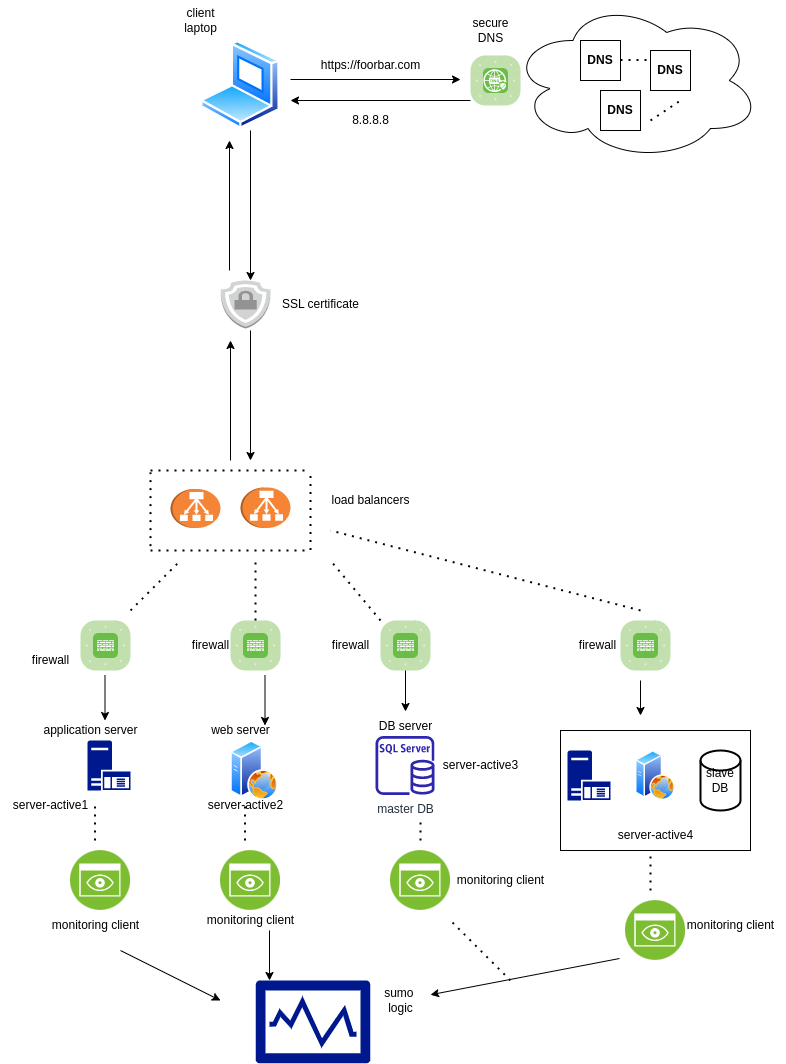

The diagram above was exported from draw.io. Its source (the exported page's mxGraphModel, read from the mxfile embedded in the PNG):
<mxGraphModel dx="1674" dy="768" grid="1" gridSize="10" guides="1" tooltips="1" connect="1" arrows="1" fold="1" page="1" pageScale="1" pageWidth="850" pageHeight="1100" math="0" shadow="0">
  <root>
    <mxCell id="0" />
    <mxCell id="1" parent="0" />
    <mxCell id="HEPi1JVjgZyUX7mVAZuU-1" value="" style="ellipse;shape=cloud;whiteSpace=wrap;html=1;" parent="1" vertex="1">
      <mxGeometry x="560" y="30" width="250" height="160" as="geometry" />
    </mxCell>
    <mxCell id="HEPi1JVjgZyUX7mVAZuU-2" value="&lt;b&gt;DNS&lt;/b&gt;" style="whiteSpace=wrap;html=1;aspect=fixed;" parent="1" vertex="1">
      <mxGeometry x="630" y="70" width="40" height="40" as="geometry" />
    </mxCell>
    <mxCell id="HEPi1JVjgZyUX7mVAZuU-3" value="&lt;b&gt;DNS&lt;/b&gt;" style="whiteSpace=wrap;html=1;aspect=fixed;" parent="1" vertex="1">
      <mxGeometry x="700" y="80" width="40" height="40" as="geometry" />
    </mxCell>
    <mxCell id="HEPi1JVjgZyUX7mVAZuU-4" value="&lt;b&gt;DNS&lt;/b&gt;" style="whiteSpace=wrap;html=1;aspect=fixed;" parent="1" vertex="1">
      <mxGeometry x="650" y="120" width="40" height="40" as="geometry" />
    </mxCell>
    <mxCell id="HEPi1JVjgZyUX7mVAZuU-6" value="" style="verticalLabelPosition=bottom;sketch=0;html=1;fillColor=#6ABD46;strokeColor=#ffffff;verticalAlign=top;align=center;points=[[0.085,0.085,0],[0.915,0.085,0],[0.915,0.915,0],[0.085,0.915,0],[0.25,0,0],[0.5,0,0],[0.75,0,0],[1,0.25,0],[1,0.5,0],[1,0.75,0],[0.75,1,0],[0.5,1,0],[0.25,1,0],[0,0.75,0],[0,0.5,0],[0,0.25,0]];pointerEvents=1;shape=mxgraph.cisco_safe.compositeIcon;bgIcon=mxgraph.cisco_safe.architecture.generic_appliance;resIcon=mxgraph.cisco_safe.architecture.secure_dns;" parent="1" vertex="1">
      <mxGeometry x="520" y="85" width="50" height="50" as="geometry" />
    </mxCell>
    <mxCell id="HEPi1JVjgZyUX7mVAZuU-7" value="" style="endArrow=none;dashed=1;html=1;dashPattern=1 3;strokeWidth=2;rounded=0;" parent="1" edge="1">
      <mxGeometry width="50" height="50" relative="1" as="geometry">
        <mxPoint x="700" y="150" as="sourcePoint" />
        <mxPoint x="730" y="130" as="targetPoint" />
      </mxGeometry>
    </mxCell>
    <mxCell id="HEPi1JVjgZyUX7mVAZuU-8" value="" style="endArrow=none;dashed=1;html=1;dashPattern=1 3;strokeWidth=2;rounded=0;" parent="1" edge="1">
      <mxGeometry width="50" height="50" relative="1" as="geometry">
        <mxPoint x="670" y="89.5" as="sourcePoint" />
        <mxPoint x="700" y="89.5" as="targetPoint" />
      </mxGeometry>
    </mxCell>
    <mxCell id="HEPi1JVjgZyUX7mVAZuU-9" value="" style="endArrow=classic;html=1;rounded=0;" parent="1" edge="1">
      <mxGeometry width="50" height="50" relative="1" as="geometry">
        <mxPoint x="340" y="109" as="sourcePoint" />
        <mxPoint x="510" y="109" as="targetPoint" />
      </mxGeometry>
    </mxCell>
    <mxCell id="HEPi1JVjgZyUX7mVAZuU-10" value="" style="endArrow=classic;html=1;rounded=0;" parent="1" edge="1">
      <mxGeometry width="50" height="50" relative="1" as="geometry">
        <mxPoint x="520" y="130" as="sourcePoint" />
        <mxPoint x="340" y="130" as="targetPoint" />
      </mxGeometry>
    </mxCell>
    <mxCell id="HEPi1JVjgZyUX7mVAZuU-11" value="https://foorbar.com" style="text;html=1;align=center;verticalAlign=middle;resizable=0;points=[];autosize=1;strokeColor=none;fillColor=none;" parent="1" vertex="1">
      <mxGeometry x="360" y="80" width="120" height="30" as="geometry" />
    </mxCell>
    <mxCell id="HEPi1JVjgZyUX7mVAZuU-12" value="8.8.8.8" style="text;html=1;align=center;verticalAlign=middle;resizable=0;points=[];autosize=1;strokeColor=none;fillColor=none;" parent="1" vertex="1">
      <mxGeometry x="390" y="135" width="60" height="30" as="geometry" />
    </mxCell>
    <mxCell id="HEPi1JVjgZyUX7mVAZuU-13" value="" style="aspect=fixed;perimeter=ellipsePerimeter;html=1;align=center;shadow=0;dashed=0;spacingTop=3;image;image=img/lib/active_directory/laptop_client.svg;" parent="1" vertex="1">
      <mxGeometry x="250" y="70" width="80" height="88.89" as="geometry" />
    </mxCell>
    <mxCell id="HEPi1JVjgZyUX7mVAZuU-14" value="client&lt;br&gt;laptop" style="text;html=1;align=center;verticalAlign=middle;resizable=0;points=[];autosize=1;strokeColor=none;fillColor=none;" parent="1" vertex="1">
      <mxGeometry x="220" y="30" width="60" height="40" as="geometry" />
    </mxCell>
    <mxCell id="HEPi1JVjgZyUX7mVAZuU-15" value="" style="endArrow=classic;html=1;rounded=0;" parent="1" edge="1">
      <mxGeometry width="50" height="50" relative="1" as="geometry">
        <mxPoint x="300" y="160" as="sourcePoint" />
        <mxPoint x="300" y="310" as="targetPoint" />
      </mxGeometry>
    </mxCell>
    <mxCell id="HEPi1JVjgZyUX7mVAZuU-16" value="" style="endArrow=classic;html=1;rounded=0;" parent="1" edge="1">
      <mxGeometry width="50" height="50" relative="1" as="geometry">
        <mxPoint x="300" y="360" as="sourcePoint" />
        <mxPoint x="300" y="490" as="targetPoint" />
      </mxGeometry>
    </mxCell>
    <mxCell id="HEPi1JVjgZyUX7mVAZuU-17" value="" style="outlineConnect=0;dashed=0;verticalLabelPosition=bottom;verticalAlign=top;align=center;html=1;shape=mxgraph.aws3.ssl_padlock;fillColor=#D2D3D3;gradientColor=none;" parent="1" vertex="1">
      <mxGeometry x="270" y="310" width="50" height="48" as="geometry" />
    </mxCell>
    <mxCell id="HEPi1JVjgZyUX7mVAZuU-18" value="SSL certificate" style="text;html=1;align=center;verticalAlign=middle;resizable=0;points=[];autosize=1;strokeColor=none;fillColor=none;" parent="1" vertex="1">
      <mxGeometry x="320" y="319" width="100" height="30" as="geometry" />
    </mxCell>
    <mxCell id="HEPi1JVjgZyUX7mVAZuU-19" value="" style="endArrow=classic;html=1;rounded=0;" parent="1" edge="1">
      <mxGeometry width="50" height="50" relative="1" as="geometry">
        <mxPoint x="279" y="300" as="sourcePoint" />
        <mxPoint x="279" y="170" as="targetPoint" />
      </mxGeometry>
    </mxCell>
    <mxCell id="HEPi1JVjgZyUX7mVAZuU-20" value="" style="endArrow=classic;html=1;rounded=0;" parent="1" edge="1">
      <mxGeometry width="50" height="50" relative="1" as="geometry">
        <mxPoint x="280" y="490" as="sourcePoint" />
        <mxPoint x="280" y="370" as="targetPoint" />
      </mxGeometry>
    </mxCell>
    <mxCell id="HEPi1JVjgZyUX7mVAZuU-21" value="secure&lt;br&gt;DNS" style="text;html=1;align=center;verticalAlign=middle;resizable=0;points=[];autosize=1;strokeColor=none;fillColor=none;" parent="1" vertex="1">
      <mxGeometry x="510" y="40" width="60" height="40" as="geometry" />
    </mxCell>
    <mxCell id="HEPi1JVjgZyUX7mVAZuU-22" value="" style="outlineConnect=0;dashed=0;verticalLabelPosition=bottom;verticalAlign=top;align=center;html=1;shape=mxgraph.aws3.classic_load_balancer;fillColor=#F58536;gradientColor=none;direction=south;" parent="1" vertex="1">
      <mxGeometry x="220" y="518.5" width="50" height="39" as="geometry" />
    </mxCell>
    <mxCell id="HEPi1JVjgZyUX7mVAZuU-23" value="" style="outlineConnect=0;dashed=0;verticalLabelPosition=bottom;verticalAlign=top;align=center;html=1;shape=mxgraph.aws3.classic_load_balancer;fillColor=#F58534;gradientColor=none;direction=south;" parent="1" vertex="1">
      <mxGeometry x="290" y="517" width="50" height="40.5" as="geometry" />
    </mxCell>
    <mxCell id="HEPi1JVjgZyUX7mVAZuU-24" value="load balancers" style="text;html=1;align=center;verticalAlign=middle;resizable=0;points=[];autosize=1;strokeColor=none;fillColor=none;" parent="1" vertex="1">
      <mxGeometry x="370" y="515" width="100" height="30" as="geometry" />
    </mxCell>
    <mxCell id="HEPi1JVjgZyUX7mVAZuU-25" value="" style="endArrow=none;dashed=1;html=1;dashPattern=1 3;strokeWidth=2;rounded=0;" parent="1" edge="1">
      <mxGeometry width="50" height="50" relative="1" as="geometry">
        <mxPoint x="200" y="575.63" as="sourcePoint" />
        <mxPoint x="200" y="501.88" as="targetPoint" />
      </mxGeometry>
    </mxCell>
    <mxCell id="HEPi1JVjgZyUX7mVAZuU-26" value="" style="endArrow=none;dashed=1;html=1;dashPattern=1 3;strokeWidth=2;rounded=0;" parent="1" edge="1">
      <mxGeometry width="50" height="50" relative="1" as="geometry">
        <mxPoint x="200" y="500" as="sourcePoint" />
        <mxPoint x="360" y="500" as="targetPoint" />
      </mxGeometry>
    </mxCell>
    <mxCell id="HEPi1JVjgZyUX7mVAZuU-27" value="" style="endArrow=none;dashed=1;html=1;dashPattern=1 3;strokeWidth=2;rounded=0;" parent="1" edge="1">
      <mxGeometry width="50" height="50" relative="1" as="geometry">
        <mxPoint x="200" y="580" as="sourcePoint" />
        <mxPoint x="360" y="580" as="targetPoint" />
      </mxGeometry>
    </mxCell>
    <mxCell id="HEPi1JVjgZyUX7mVAZuU-28" value="" style="endArrow=none;dashed=1;html=1;dashPattern=1 3;strokeWidth=2;rounded=0;" parent="1" edge="1">
      <mxGeometry width="50" height="50" relative="1" as="geometry">
        <mxPoint x="360" y="579.5" as="sourcePoint" />
        <mxPoint x="360" y="499.5" as="targetPoint" />
      </mxGeometry>
    </mxCell>
    <mxCell id="HEPi1JVjgZyUX7mVAZuU-29" value="" style="verticalLabelPosition=bottom;sketch=0;html=1;fillColor=#6ABD46;strokeColor=#ffffff;verticalAlign=top;align=center;points=[[0.085,0.085,0],[0.915,0.085,0],[0.915,0.915,0],[0.085,0.915,0],[0.25,0,0],[0.5,0,0],[0.75,0,0],[1,0.25,0],[1,0.5,0],[1,0.75,0],[0.75,1,0],[0.5,1,0],[0.25,1,0],[0,0.75,0],[0,0.5,0],[0,0.25,0]];pointerEvents=1;shape=mxgraph.cisco_safe.compositeIcon;bgIcon=mxgraph.cisco_safe.architecture.generic_appliance;resIcon=mxgraph.cisco_safe.architecture.firewall;" parent="1" vertex="1">
      <mxGeometry x="130" y="650" width="50" height="50" as="geometry" />
    </mxCell>
    <mxCell id="HEPi1JVjgZyUX7mVAZuU-30" value="" style="verticalLabelPosition=bottom;sketch=0;html=1;fillColor=#6ABD46;strokeColor=#ffffff;verticalAlign=top;align=center;points=[[0.085,0.085,0],[0.915,0.085,0],[0.915,0.915,0],[0.085,0.915,0],[0.25,0,0],[0.5,0,0],[0.75,0,0],[1,0.25,0],[1,0.5,0],[1,0.75,0],[0.75,1,0],[0.5,1,0],[0.25,1,0],[0,0.75,0],[0,0.5,0],[0,0.25,0]];pointerEvents=1;shape=mxgraph.cisco_safe.compositeIcon;bgIcon=mxgraph.cisco_safe.architecture.generic_appliance;resIcon=mxgraph.cisco_safe.architecture.firewall;" parent="1" vertex="1">
      <mxGeometry x="280" y="650" width="50" height="50" as="geometry" />
    </mxCell>
    <mxCell id="HEPi1JVjgZyUX7mVAZuU-81" value="" style="edgeStyle=orthogonalEdgeStyle;rounded=0;orthogonalLoop=1;jettySize=auto;html=1;" parent="1" source="HEPi1JVjgZyUX7mVAZuU-31" target="HEPi1JVjgZyUX7mVAZuU-48" edge="1">
      <mxGeometry relative="1" as="geometry" />
    </mxCell>
    <mxCell id="HEPi1JVjgZyUX7mVAZuU-31" value="" style="verticalLabelPosition=bottom;sketch=0;html=1;fillColor=#6ABD46;strokeColor=#ffffff;verticalAlign=top;align=center;points=[[0.085,0.085,0],[0.915,0.085,0],[0.915,0.915,0],[0.085,0.915,0],[0.25,0,0],[0.5,0,0],[0.75,0,0],[1,0.25,0],[1,0.5,0],[1,0.75,0],[0.75,1,0],[0.5,1,0],[0.25,1,0],[0,0.75,0],[0,0.5,0],[0,0.25,0]];pointerEvents=1;shape=mxgraph.cisco_safe.compositeIcon;bgIcon=mxgraph.cisco_safe.architecture.generic_appliance;resIcon=mxgraph.cisco_safe.architecture.firewall;" parent="1" vertex="1">
      <mxGeometry x="430" y="650" width="50" height="50" as="geometry" />
    </mxCell>
    <mxCell id="HEPi1JVjgZyUX7mVAZuU-32" value="" style="verticalLabelPosition=bottom;sketch=0;html=1;fillColor=#6ABD46;strokeColor=#ffffff;verticalAlign=top;align=center;points=[[0.085,0.085,0],[0.915,0.085,0],[0.915,0.915,0],[0.085,0.915,0],[0.25,0,0],[0.5,0,0],[0.75,0,0],[1,0.25,0],[1,0.5,0],[1,0.75,0],[0.75,1,0],[0.5,1,0],[0.25,1,0],[0,0.75,0],[0,0.5,0],[0,0.25,0]];pointerEvents=1;shape=mxgraph.cisco_safe.compositeIcon;bgIcon=mxgraph.cisco_safe.architecture.generic_appliance;resIcon=mxgraph.cisco_safe.architecture.firewall;" parent="1" vertex="1">
      <mxGeometry x="670" y="650" width="50" height="50" as="geometry" />
    </mxCell>
    <mxCell id="HEPi1JVjgZyUX7mVAZuU-35" value="firewall" style="text;html=1;align=center;verticalAlign=middle;resizable=0;points=[];autosize=1;strokeColor=none;fillColor=none;" parent="1" vertex="1">
      <mxGeometry x="70" y="675" width="60" height="30" as="geometry" />
    </mxCell>
    <mxCell id="HEPi1JVjgZyUX7mVAZuU-36" value="firewall" style="text;html=1;align=center;verticalAlign=middle;resizable=0;points=[];autosize=1;strokeColor=none;fillColor=none;" parent="1" vertex="1">
      <mxGeometry x="230" y="660" width="60" height="30" as="geometry" />
    </mxCell>
    <mxCell id="HEPi1JVjgZyUX7mVAZuU-37" value="firewall" style="text;html=1;align=center;verticalAlign=middle;resizable=0;points=[];autosize=1;strokeColor=none;fillColor=none;" parent="1" vertex="1">
      <mxGeometry x="370" y="660" width="60" height="30" as="geometry" />
    </mxCell>
    <mxCell id="HEPi1JVjgZyUX7mVAZuU-38" value="firewall" style="text;html=1;align=center;verticalAlign=middle;resizable=0;points=[];autosize=1;strokeColor=none;fillColor=none;" parent="1" vertex="1">
      <mxGeometry x="617" y="660" width="60" height="30" as="geometry" />
    </mxCell>
    <mxCell id="HEPi1JVjgZyUX7mVAZuU-39" value="" style="sketch=0;aspect=fixed;pointerEvents=1;shadow=0;dashed=0;html=1;strokeColor=none;labelPosition=center;verticalLabelPosition=bottom;verticalAlign=top;align=center;fillColor=#00188D;shape=mxgraph.mscae.enterprise.application_server" parent="1" vertex="1">
      <mxGeometry x="137" y="770" width="43" height="50" as="geometry" />
    </mxCell>
    <mxCell id="HEPi1JVjgZyUX7mVAZuU-40" value="" style="aspect=fixed;perimeter=ellipsePerimeter;html=1;align=center;shadow=0;dashed=0;spacingTop=3;image;image=img/lib/active_directory/web_server.svg;" parent="1" vertex="1">
      <mxGeometry x="280" y="770" width="48" height="60" as="geometry" />
    </mxCell>
    <mxCell id="HEPi1JVjgZyUX7mVAZuU-41" value="master DB" style="sketch=0;outlineConnect=0;fontColor=#232F3E;gradientColor=none;fillColor=#2E27AD;strokeColor=none;dashed=0;verticalLabelPosition=bottom;verticalAlign=top;align=center;html=1;fontSize=12;fontStyle=0;aspect=fixed;pointerEvents=1;shape=mxgraph.aws4.rds_sql_server_instance;" parent="1" vertex="1">
      <mxGeometry x="425" y="765.5" width="59" height="59" as="geometry" />
    </mxCell>
    <mxCell id="HEPi1JVjgZyUX7mVAZuU-42" value="server-active1" style="text;html=1;align=center;verticalAlign=middle;resizable=0;points=[];autosize=1;strokeColor=none;fillColor=none;" parent="1" vertex="1">
      <mxGeometry x="50" y="820" width="100" height="30" as="geometry" />
    </mxCell>
    <mxCell id="HEPi1JVjgZyUX7mVAZuU-43" value="server-active2" style="text;html=1;align=center;verticalAlign=middle;resizable=0;points=[];autosize=1;strokeColor=none;fillColor=none;" parent="1" vertex="1">
      <mxGeometry x="245" y="820" width="100" height="30" as="geometry" />
    </mxCell>
    <mxCell id="HEPi1JVjgZyUX7mVAZuU-44" value="server-active3" style="text;html=1;align=center;verticalAlign=middle;resizable=0;points=[];autosize=1;strokeColor=none;fillColor=none;" parent="1" vertex="1">
      <mxGeometry x="480" y="780" width="100" height="30" as="geometry" />
    </mxCell>
    <mxCell id="HEPi1JVjgZyUX7mVAZuU-45" value="" style="rounded=0;whiteSpace=wrap;html=1;" parent="1" vertex="1">
      <mxGeometry x="610" y="760" width="190" height="120" as="geometry" />
    </mxCell>
    <mxCell id="HEPi1JVjgZyUX7mVAZuU-46" value="application server" style="text;html=1;align=center;verticalAlign=middle;resizable=0;points=[];autosize=1;strokeColor=none;fillColor=none;" parent="1" vertex="1">
      <mxGeometry x="80" y="745" width="120" height="30" as="geometry" />
    </mxCell>
    <mxCell id="HEPi1JVjgZyUX7mVAZuU-47" value="web server" style="text;html=1;align=center;verticalAlign=middle;resizable=0;points=[];autosize=1;strokeColor=none;fillColor=none;" parent="1" vertex="1">
      <mxGeometry x="250" y="745" width="80" height="30" as="geometry" />
    </mxCell>
    <mxCell id="HEPi1JVjgZyUX7mVAZuU-48" value="DB server" style="text;html=1;align=center;verticalAlign=middle;resizable=0;points=[];autosize=1;strokeColor=none;fillColor=none;" parent="1" vertex="1">
      <mxGeometry x="415" y="741" width="80" height="30" as="geometry" />
    </mxCell>
    <mxCell id="HEPi1JVjgZyUX7mVAZuU-49" value="" style="sketch=0;aspect=fixed;pointerEvents=1;shadow=0;dashed=0;html=1;strokeColor=none;labelPosition=center;verticalLabelPosition=bottom;verticalAlign=top;align=center;fillColor=#00188D;shape=mxgraph.mscae.enterprise.application_server" parent="1" vertex="1">
      <mxGeometry x="617" y="780" width="43" height="50" as="geometry" />
    </mxCell>
    <mxCell id="HEPi1JVjgZyUX7mVAZuU-52" value="slave&lt;br&gt;DB" style="strokeWidth=2;html=1;shape=mxgraph.flowchart.database;whiteSpace=wrap;" parent="1" vertex="1">
      <mxGeometry x="750" y="780" width="40" height="60" as="geometry" />
    </mxCell>
    <mxCell id="HEPi1JVjgZyUX7mVAZuU-57" value="" style="aspect=fixed;perimeter=ellipsePerimeter;html=1;align=center;shadow=0;dashed=0;spacingTop=3;image;image=img/lib/active_directory/web_server.svg;" parent="1" vertex="1">
      <mxGeometry x="685" y="780" width="40" height="50" as="geometry" />
    </mxCell>
    <mxCell id="HEPi1JVjgZyUX7mVAZuU-58" value="server-active4" style="text;html=1;align=center;verticalAlign=middle;resizable=0;points=[];autosize=1;strokeColor=none;fillColor=none;" parent="1" vertex="1">
      <mxGeometry x="655" y="850" width="100" height="30" as="geometry" />
    </mxCell>
    <mxCell id="HEPi1JVjgZyUX7mVAZuU-59" value="" style="aspect=fixed;perimeter=ellipsePerimeter;html=1;align=center;shadow=0;dashed=0;fontColor=#4277BB;labelBackgroundColor=#ffffff;fontSize=12;spacingTop=3;image;image=img/lib/ibm/infrastructure/monitoring.svg;" parent="1" vertex="1">
      <mxGeometry x="270" y="880" width="60" height="60" as="geometry" />
    </mxCell>
    <mxCell id="HEPi1JVjgZyUX7mVAZuU-60" value="" style="aspect=fixed;perimeter=ellipsePerimeter;html=1;align=center;shadow=0;dashed=0;fontColor=#4277BB;labelBackgroundColor=#ffffff;fontSize=12;spacingTop=3;image;image=img/lib/ibm/infrastructure/monitoring.svg;" parent="1" vertex="1">
      <mxGeometry x="120" y="880" width="60" height="60" as="geometry" />
    </mxCell>
    <mxCell id="HEPi1JVjgZyUX7mVAZuU-61" value="" style="aspect=fixed;perimeter=ellipsePerimeter;html=1;align=center;shadow=0;dashed=0;fontColor=#4277BB;labelBackgroundColor=#ffffff;fontSize=12;spacingTop=3;image;image=img/lib/ibm/infrastructure/monitoring.svg;" parent="1" vertex="1">
      <mxGeometry x="440" y="880" width="60" height="60" as="geometry" />
    </mxCell>
    <mxCell id="HEPi1JVjgZyUX7mVAZuU-62" value="" style="aspect=fixed;perimeter=ellipsePerimeter;html=1;align=center;shadow=0;dashed=0;fontColor=#4277BB;labelBackgroundColor=#ffffff;fontSize=12;spacingTop=3;image;image=img/lib/ibm/infrastructure/monitoring.svg;" parent="1" vertex="1">
      <mxGeometry x="675" y="930" width="60" height="60" as="geometry" />
    </mxCell>
    <mxCell id="HEPi1JVjgZyUX7mVAZuU-63" value="monitoring client" style="text;html=1;align=center;verticalAlign=middle;resizable=0;points=[];autosize=1;strokeColor=none;fillColor=none;" parent="1" vertex="1">
      <mxGeometry x="90" y="940" width="110" height="30" as="geometry" />
    </mxCell>
    <mxCell id="HEPi1JVjgZyUX7mVAZuU-65" value="monitoring client" style="text;html=1;align=center;verticalAlign=middle;resizable=0;points=[];autosize=1;strokeColor=none;fillColor=none;" parent="1" vertex="1">
      <mxGeometry x="245" y="935" width="110" height="30" as="geometry" />
    </mxCell>
    <mxCell id="HEPi1JVjgZyUX7mVAZuU-66" value="monitoring client" style="text;html=1;align=center;verticalAlign=middle;resizable=0;points=[];autosize=1;strokeColor=none;fillColor=none;" parent="1" vertex="1">
      <mxGeometry x="495" y="895" width="110" height="30" as="geometry" />
    </mxCell>
    <mxCell id="HEPi1JVjgZyUX7mVAZuU-69" value="monitoring client" style="text;html=1;align=center;verticalAlign=middle;resizable=0;points=[];autosize=1;strokeColor=none;fillColor=none;" parent="1" vertex="1">
      <mxGeometry x="725" y="940" width="110" height="30" as="geometry" />
    </mxCell>
    <mxCell id="HEPi1JVjgZyUX7mVAZuU-70" value="" style="sketch=0;aspect=fixed;pointerEvents=1;shadow=0;dashed=0;html=1;strokeColor=none;labelPosition=center;verticalLabelPosition=bottom;verticalAlign=top;align=center;fillColor=#00188D;shape=mxgraph.mscae.enterprise.performance_monitor" parent="1" vertex="1">
      <mxGeometry x="305" y="1010" width="115" height="82.8" as="geometry" />
    </mxCell>
    <mxCell id="HEPi1JVjgZyUX7mVAZuU-71" value="sumo&amp;nbsp;&lt;br&gt;logic" style="text;html=1;align=center;verticalAlign=middle;resizable=0;points=[];autosize=1;strokeColor=none;fillColor=none;" parent="1" vertex="1">
      <mxGeometry x="420" y="1010" width="60" height="40" as="geometry" />
    </mxCell>
    <mxCell id="HEPi1JVjgZyUX7mVAZuU-73" value="" style="endArrow=none;dashed=1;html=1;dashPattern=1 3;strokeWidth=2;rounded=0;exitX=0.5;exitY=0;exitDx=0;exitDy=0;exitPerimeter=0;" parent="1" source="HEPi1JVjgZyUX7mVAZuU-30" edge="1">
      <mxGeometry width="50" height="50" relative="1" as="geometry">
        <mxPoint x="255" y="640" as="sourcePoint" />
        <mxPoint x="305" y="590" as="targetPoint" />
      </mxGeometry>
    </mxCell>
    <mxCell id="HEPi1JVjgZyUX7mVAZuU-74" value="" style="endArrow=none;dashed=1;html=1;dashPattern=1 3;strokeWidth=2;rounded=0;" parent="1" edge="1">
      <mxGeometry width="50" height="50" relative="1" as="geometry">
        <mxPoint x="180" y="640" as="sourcePoint" />
        <mxPoint x="230" y="590" as="targetPoint" />
      </mxGeometry>
    </mxCell>
    <mxCell id="HEPi1JVjgZyUX7mVAZuU-75" value="" style="endArrow=none;dashed=1;html=1;dashPattern=1 3;strokeWidth=2;rounded=0;" parent="1" edge="1">
      <mxGeometry width="50" height="50" relative="1" as="geometry">
        <mxPoint x="430" y="650" as="sourcePoint" />
        <mxPoint x="380" y="590" as="targetPoint" />
      </mxGeometry>
    </mxCell>
    <mxCell id="HEPi1JVjgZyUX7mVAZuU-76" value="" style="endArrow=none;dashed=1;html=1;dashPattern=1 3;strokeWidth=2;rounded=0;" parent="1" edge="1">
      <mxGeometry width="50" height="50" relative="1" as="geometry">
        <mxPoint x="690" y="640" as="sourcePoint" />
        <mxPoint x="380" y="560" as="targetPoint" />
      </mxGeometry>
    </mxCell>
    <mxCell id="HEPi1JVjgZyUX7mVAZuU-77" value="" style="endArrow=classic;html=1;rounded=0;" parent="1" edge="1">
      <mxGeometry width="50" height="50" relative="1" as="geometry">
        <mxPoint x="154.5" y="705" as="sourcePoint" />
        <mxPoint x="154.5" y="750" as="targetPoint" />
      </mxGeometry>
    </mxCell>
    <mxCell id="HEPi1JVjgZyUX7mVAZuU-79" value="" style="endArrow=classic;html=1;rounded=0;" parent="1" edge="1">
      <mxGeometry width="50" height="50" relative="1" as="geometry">
        <mxPoint x="314.5" y="705" as="sourcePoint" />
        <mxPoint x="314.5" y="755" as="targetPoint" />
      </mxGeometry>
    </mxCell>
    <mxCell id="HEPi1JVjgZyUX7mVAZuU-80" value="" style="endArrow=classic;html=1;rounded=0;" parent="1" edge="1">
      <mxGeometry width="50" height="50" relative="1" as="geometry">
        <mxPoint x="690" y="710" as="sourcePoint" />
        <mxPoint x="690" y="745" as="targetPoint" />
      </mxGeometry>
    </mxCell>
    <mxCell id="HEPi1JVjgZyUX7mVAZuU-84" value="" style="endArrow=none;dashed=1;html=1;dashPattern=1 3;strokeWidth=2;rounded=0;" parent="1" edge="1">
      <mxGeometry width="50" height="50" relative="1" as="geometry">
        <mxPoint x="294.5" y="870" as="sourcePoint" />
        <mxPoint x="294.5" y="830" as="targetPoint" />
      </mxGeometry>
    </mxCell>
    <mxCell id="HEPi1JVjgZyUX7mVAZuU-85" value="" style="endArrow=none;dashed=1;html=1;dashPattern=1 3;strokeWidth=2;rounded=0;" parent="1" edge="1">
      <mxGeometry width="50" height="50" relative="1" as="geometry">
        <mxPoint x="144.5" y="870" as="sourcePoint" />
        <mxPoint x="144.5" y="830" as="targetPoint" />
      </mxGeometry>
    </mxCell>
    <mxCell id="HEPi1JVjgZyUX7mVAZuU-86" value="" style="endArrow=none;dashed=1;html=1;dashPattern=1 3;strokeWidth=2;rounded=0;" parent="1" edge="1">
      <mxGeometry width="50" height="50" relative="1" as="geometry">
        <mxPoint x="470" y="870" as="sourcePoint" />
        <mxPoint x="470" y="850" as="targetPoint" />
      </mxGeometry>
    </mxCell>
    <mxCell id="HEPi1JVjgZyUX7mVAZuU-87" value="" style="endArrow=none;dashed=1;html=1;dashPattern=1 3;strokeWidth=2;rounded=0;" parent="1" edge="1">
      <mxGeometry width="50" height="50" relative="1" as="geometry">
        <mxPoint x="700" y="920" as="sourcePoint" />
        <mxPoint x="700" y="880" as="targetPoint" />
      </mxGeometry>
    </mxCell>
    <mxCell id="HEPi1JVjgZyUX7mVAZuU-88" value="" style="endArrow=classic;html=1;rounded=0;" parent="1" edge="1">
      <mxGeometry width="50" height="50" relative="1" as="geometry">
        <mxPoint x="170" y="980" as="sourcePoint" />
        <mxPoint x="270" y="1030" as="targetPoint" />
      </mxGeometry>
    </mxCell>
    <mxCell id="HEPi1JVjgZyUX7mVAZuU-89" value="" style="endArrow=classic;html=1;rounded=0;exitX=-0.1;exitY=0.967;exitDx=0;exitDy=0;exitPerimeter=0;" parent="1" source="HEPi1JVjgZyUX7mVAZuU-62" target="HEPi1JVjgZyUX7mVAZuU-71" edge="1">
      <mxGeometry width="50" height="50" relative="1" as="geometry">
        <mxPoint x="580" y="1060" as="sourcePoint" />
        <mxPoint x="480" y="1080" as="targetPoint" />
      </mxGeometry>
    </mxCell>
    <mxCell id="HEPi1JVjgZyUX7mVAZuU-91" value="" style="endArrow=classic;html=1;rounded=0;" parent="1" edge="1">
      <mxGeometry width="50" height="50" relative="1" as="geometry">
        <mxPoint x="319" y="960" as="sourcePoint" />
        <mxPoint x="319" y="1010" as="targetPoint" />
      </mxGeometry>
    </mxCell>
    <mxCell id="HEPi1JVjgZyUX7mVAZuU-92" value="" style="endArrow=none;dashed=1;html=1;dashPattern=1 3;strokeWidth=2;rounded=0;" parent="1" edge="1">
      <mxGeometry width="50" height="50" relative="1" as="geometry">
        <mxPoint x="560" y="1010" as="sourcePoint" />
        <mxPoint x="500" y="950" as="targetPoint" />
      </mxGeometry>
    </mxCell>
  </root>
</mxGraphModel>